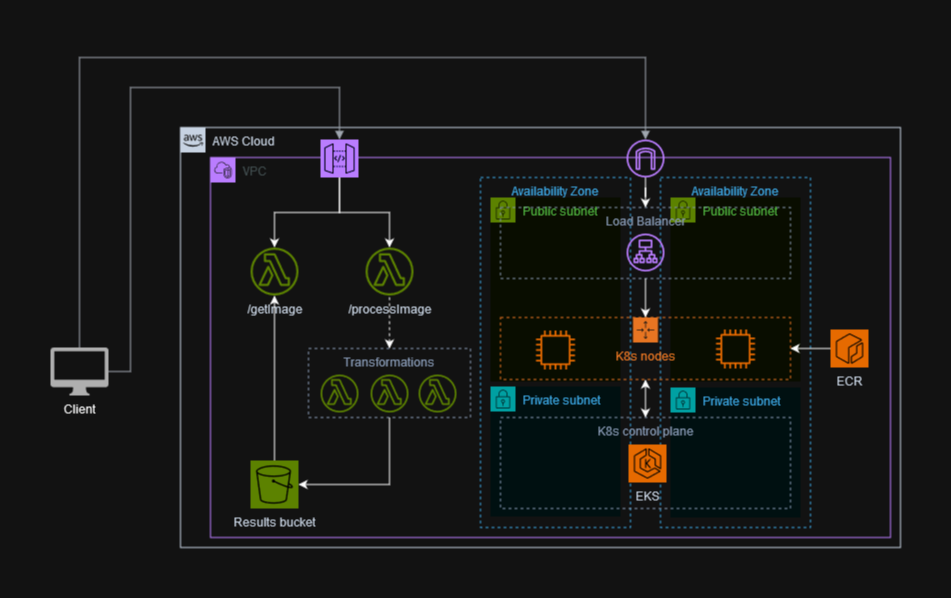

The diagram above was exported from draw.io. Its source (the exported page's mxGraphModel, read from the mxfile embedded in the PNG):
<mxGraphModel dx="1050" dy="566" grid="1" gridSize="10" guides="1" tooltips="1" connect="1" arrows="1" fold="1" page="1" pageScale="1" pageWidth="850" pageHeight="1100" math="0" shadow="0">
  <root>
    <mxCell id="0" />
    <mxCell id="1" parent="0" />
    <mxCell id="5iEvuasKxwr7Otyb5Hkc-51" value="" style="group" vertex="1" connectable="0" parent="1">
      <mxGeometry x="200" y="110" width="720" height="420" as="geometry" />
    </mxCell>
    <mxCell id="5iEvuasKxwr7Otyb5Hkc-3" value="VPC" style="points=[[0,0],[0.25,0],[0.5,0],[0.75,0],[1,0],[1,0.25],[1,0.5],[1,0.75],[1,1],[0.75,1],[0.5,1],[0.25,1],[0,1],[0,0.75],[0,0.5],[0,0.25]];outlineConnect=0;gradientColor=none;html=1;whiteSpace=wrap;fontSize=12;fontStyle=0;container=1;pointerEvents=0;collapsible=0;recursiveResize=0;shape=mxgraph.aws4.group;grIcon=mxgraph.aws4.group_vpc2;strokeColor=#8C4FFF;fillColor=none;verticalAlign=top;align=left;spacingLeft=30;fontColor=#AAB7B8;dashed=0;" vertex="1" parent="5iEvuasKxwr7Otyb5Hkc-51">
      <mxGeometry x="30" y="30" width="680" height="380" as="geometry" />
    </mxCell>
    <mxCell id="5iEvuasKxwr7Otyb5Hkc-33" value="" style="sketch=0;points=[[0,0,0],[0.25,0,0],[0.5,0,0],[0.75,0,0],[1,0,0],[0,1,0],[0.25,1,0],[0.5,1,0],[0.75,1,0],[1,1,0],[0,0.25,0],[0,0.5,0],[0,0.75,0],[1,0.25,0],[1,0.5,0],[1,0.75,0]];outlineConnect=0;fontColor=#232F3E;fillColor=#8C4FFF;strokeColor=#ffffff;dashed=0;verticalLabelPosition=bottom;verticalAlign=top;align=center;html=1;fontSize=12;fontStyle=0;aspect=fixed;shape=mxgraph.aws4.resourceIcon;resIcon=mxgraph.aws4.api_gateway;" vertex="1" parent="5iEvuasKxwr7Otyb5Hkc-3">
      <mxGeometry x="110" y="-18" width="38" height="38" as="geometry" />
    </mxCell>
    <mxCell id="5iEvuasKxwr7Otyb5Hkc-1" value="AWS Cloud" style="points=[[0,0],[0.25,0],[0.5,0],[0.75,0],[1,0],[1,0.25],[1,0.5],[1,0.75],[1,1],[0.75,1],[0.5,1],[0.25,1],[0,1],[0,0.75],[0,0.5],[0,0.25]];outlineConnect=0;gradientColor=none;html=1;whiteSpace=wrap;fontSize=12;fontStyle=0;container=0;pointerEvents=0;collapsible=0;recursiveResize=0;shape=mxgraph.aws4.group;grIcon=mxgraph.aws4.group_aws_cloud_alt;strokeColor=#232F3E;fillColor=none;verticalAlign=top;align=left;spacingLeft=30;fontColor=#232F3E;dashed=0;" vertex="1" parent="5iEvuasKxwr7Otyb5Hkc-51">
      <mxGeometry width="720" height="420" as="geometry" />
    </mxCell>
    <mxCell id="5iEvuasKxwr7Otyb5Hkc-19" value="Availability Zone" style="fillColor=none;strokeColor=#147EBA;dashed=1;verticalAlign=top;fontStyle=0;fontColor=#147EBA;whiteSpace=wrap;html=1;container=0;" vertex="1" parent="5iEvuasKxwr7Otyb5Hkc-51">
      <mxGeometry x="480" y="50" width="150" height="350" as="geometry" />
    </mxCell>
    <mxCell id="5iEvuasKxwr7Otyb5Hkc-13" value="Availability Zone" style="fillColor=none;strokeColor=#147EBA;dashed=1;verticalAlign=top;fontStyle=0;fontColor=#147EBA;whiteSpace=wrap;html=1;container=0;" vertex="1" parent="5iEvuasKxwr7Otyb5Hkc-51">
      <mxGeometry x="300" y="50" width="150" height="350" as="geometry" />
    </mxCell>
    <mxCell id="5iEvuasKxwr7Otyb5Hkc-14" value="Public subnet" style="points=[[0,0],[0.25,0],[0.5,0],[0.75,0],[1,0],[1,0.25],[1,0.5],[1,0.75],[1,1],[0.75,1],[0.5,1],[0.25,1],[0,1],[0,0.75],[0,0.5],[0,0.25]];outlineConnect=0;gradientColor=none;html=1;whiteSpace=wrap;fontSize=12;fontStyle=0;container=1;pointerEvents=0;collapsible=0;recursiveResize=0;shape=mxgraph.aws4.group;grIcon=mxgraph.aws4.group_security_group;grStroke=0;strokeColor=#7AA116;fillColor=#F2F6E8;verticalAlign=top;align=left;spacingLeft=30;fontColor=#248814;dashed=0;" vertex="1" parent="5iEvuasKxwr7Otyb5Hkc-51">
      <mxGeometry x="310" y="70" width="130" height="184" as="geometry" />
    </mxCell>
    <mxCell id="5iEvuasKxwr7Otyb5Hkc-16" value="Private subnet" style="points=[[0,0],[0.25,0],[0.5,0],[0.75,0],[1,0],[1,0.25],[1,0.5],[1,0.75],[1,1],[0.75,1],[0.5,1],[0.25,1],[0,1],[0,0.75],[0,0.5],[0,0.25]];outlineConnect=0;gradientColor=none;html=1;whiteSpace=wrap;fontSize=12;fontStyle=0;container=0;pointerEvents=0;collapsible=0;recursiveResize=0;shape=mxgraph.aws4.group;grIcon=mxgraph.aws4.group_security_group;grStroke=0;strokeColor=#00A4A6;fillColor=#E6F6F7;verticalAlign=top;align=left;spacingLeft=30;fontColor=#147EBA;dashed=0;" vertex="1" parent="5iEvuasKxwr7Otyb5Hkc-51">
      <mxGeometry x="310" y="259" width="130" height="130" as="geometry" />
    </mxCell>
    <mxCell id="5iEvuasKxwr7Otyb5Hkc-17" value="Public subnet" style="points=[[0,0],[0.25,0],[0.5,0],[0.75,0],[1,0],[1,0.25],[1,0.5],[1,0.75],[1,1],[0.75,1],[0.5,1],[0.25,1],[0,1],[0,0.75],[0,0.5],[0,0.25]];outlineConnect=0;gradientColor=none;html=1;whiteSpace=wrap;fontSize=12;fontStyle=0;container=1;pointerEvents=0;collapsible=0;recursiveResize=0;shape=mxgraph.aws4.group;grIcon=mxgraph.aws4.group_security_group;grStroke=0;strokeColor=#7AA116;fillColor=#F2F6E8;verticalAlign=top;align=left;spacingLeft=30;fontColor=#248814;dashed=0;" vertex="1" parent="5iEvuasKxwr7Otyb5Hkc-51">
      <mxGeometry x="490" y="70" width="130" height="184" as="geometry" />
    </mxCell>
    <mxCell id="5iEvuasKxwr7Otyb5Hkc-18" value="Private subnet" style="points=[[0,0],[0.25,0],[0.5,0],[0.75,0],[1,0],[1,0.25],[1,0.5],[1,0.75],[1,1],[0.75,1],[0.5,1],[0.25,1],[0,1],[0,0.75],[0,0.5],[0,0.25]];outlineConnect=0;gradientColor=none;html=1;whiteSpace=wrap;fontSize=12;fontStyle=0;container=0;pointerEvents=0;collapsible=0;recursiveResize=0;shape=mxgraph.aws4.group;grIcon=mxgraph.aws4.group_security_group;grStroke=0;strokeColor=#00A4A6;fillColor=#E6F6F7;verticalAlign=top;align=left;spacingLeft=30;fontColor=#147EBA;dashed=0;" vertex="1" parent="5iEvuasKxwr7Otyb5Hkc-51">
      <mxGeometry x="490" y="260" width="130" height="130" as="geometry" />
    </mxCell>
    <mxCell id="5iEvuasKxwr7Otyb5Hkc-20" value="&lt;div&gt;EKS&lt;/div&gt;&lt;div&gt;&lt;br&gt;&lt;/div&gt;" style="sketch=0;points=[[0,0,0],[0.25,0,0],[0.5,0,0],[0.75,0,0],[1,0,0],[0,1,0],[0.25,1,0],[0.5,1,0],[0.75,1,0],[1,1,0],[0,0.25,0],[0,0.5,0],[0,0.75,0],[1,0.25,0],[1,0.5,0],[1,0.75,0]];outlineConnect=0;fontColor=#232F3E;fillColor=#ED7100;strokeColor=#ffffff;dashed=0;verticalLabelPosition=bottom;verticalAlign=top;align=center;html=1;fontSize=12;fontStyle=0;aspect=fixed;shape=mxgraph.aws4.resourceIcon;resIcon=mxgraph.aws4.eks;" vertex="1" parent="5iEvuasKxwr7Otyb5Hkc-51">
      <mxGeometry x="448" y="317" width="38" height="38" as="geometry" />
    </mxCell>
    <mxCell id="5iEvuasKxwr7Otyb5Hkc-21" value="&lt;div&gt;K8s nodes&lt;/div&gt;&lt;div&gt;&lt;br&gt;&lt;/div&gt;" style="points=[[0,0],[0.25,0],[0.5,0],[0.75,0],[1,0],[1,0.25],[1,0.5],[1,0.75],[1,1],[0.75,1],[0.5,1],[0.25,1],[0,1],[0,0.75],[0,0.5],[0,0.25]];outlineConnect=0;gradientColor=none;html=1;whiteSpace=wrap;fontSize=12;fontStyle=0;container=1;pointerEvents=0;collapsible=0;recursiveResize=0;shape=mxgraph.aws4.groupCenter;grIcon=mxgraph.aws4.group_auto_scaling_group;grStroke=1;strokeColor=#D86613;fillColor=none;verticalAlign=top;align=center;fontColor=#D86613;dashed=1;spacingTop=25;" vertex="1" parent="5iEvuasKxwr7Otyb5Hkc-51">
      <mxGeometry x="320" y="190" width="290" height="62" as="geometry" />
    </mxCell>
    <mxCell id="5iEvuasKxwr7Otyb5Hkc-22" value="" style="sketch=0;outlineConnect=0;fontColor=#232F3E;gradientColor=none;fillColor=#ED7100;strokeColor=none;dashed=0;verticalLabelPosition=bottom;verticalAlign=top;align=center;html=1;fontSize=12;fontStyle=0;aspect=fixed;pointerEvents=1;shape=mxgraph.aws4.instance2;" vertex="1" parent="5iEvuasKxwr7Otyb5Hkc-21">
      <mxGeometry x="35.5" y="13" width="39" height="39" as="geometry" />
    </mxCell>
    <mxCell id="5iEvuasKxwr7Otyb5Hkc-23" value="" style="sketch=0;outlineConnect=0;fontColor=#232F3E;gradientColor=none;fillColor=#ED7100;strokeColor=none;dashed=0;verticalLabelPosition=bottom;verticalAlign=top;align=center;html=1;fontSize=12;fontStyle=0;aspect=fixed;pointerEvents=1;shape=mxgraph.aws4.instance2;" vertex="1" parent="5iEvuasKxwr7Otyb5Hkc-21">
      <mxGeometry x="215.5" y="12" width="39" height="39" as="geometry" />
    </mxCell>
    <mxCell id="5iEvuasKxwr7Otyb5Hkc-26" value="" style="sketch=0;outlineConnect=0;fontColor=#232F3E;gradientColor=none;fillColor=#8C4FFF;strokeColor=none;dashed=0;verticalLabelPosition=bottom;verticalAlign=top;align=center;html=1;fontSize=12;fontStyle=0;aspect=fixed;pointerEvents=1;shape=mxgraph.aws4.application_load_balancer;" vertex="1" parent="5iEvuasKxwr7Otyb5Hkc-51">
      <mxGeometry x="446" y="106" width="38" height="38" as="geometry" />
    </mxCell>
    <mxCell id="5iEvuasKxwr7Otyb5Hkc-30" value="&lt;div&gt;Load Balancer&lt;/div&gt;&lt;div&gt;&lt;br&gt;&lt;/div&gt;" style="fillColor=none;strokeColor=#5A6C86;dashed=1;verticalAlign=top;fontStyle=0;fontColor=#5A6C86;whiteSpace=wrap;html=1;" vertex="1" parent="5iEvuasKxwr7Otyb5Hkc-51">
      <mxGeometry x="320" y="80" width="290" height="71" as="geometry" />
    </mxCell>
    <mxCell id="5iEvuasKxwr7Otyb5Hkc-31" style="edgeStyle=orthogonalEdgeStyle;rounded=0;orthogonalLoop=1;jettySize=auto;html=1;exitX=0.5;exitY=1;exitDx=0;exitDy=0;entryX=0.5;entryY=0;entryDx=0;entryDy=0;" edge="1" parent="5iEvuasKxwr7Otyb5Hkc-51" source="5iEvuasKxwr7Otyb5Hkc-30" target="5iEvuasKxwr7Otyb5Hkc-21">
      <mxGeometry relative="1" as="geometry" />
    </mxCell>
    <mxCell id="5iEvuasKxwr7Otyb5Hkc-28" value="K8s control plane" style="fillColor=none;strokeColor=#5A6C86;dashed=1;verticalAlign=top;fontStyle=0;fontColor=#5A6C86;whiteSpace=wrap;html=1;" vertex="1" parent="5iEvuasKxwr7Otyb5Hkc-51">
      <mxGeometry x="320" y="290" width="290" height="91" as="geometry" />
    </mxCell>
    <mxCell id="5iEvuasKxwr7Otyb5Hkc-29" style="edgeStyle=orthogonalEdgeStyle;rounded=0;orthogonalLoop=1;jettySize=auto;html=1;exitX=0.5;exitY=0;exitDx=0;exitDy=0;entryX=0.5;entryY=1;entryDx=0;entryDy=0;startArrow=classic;startFill=1;" edge="1" parent="5iEvuasKxwr7Otyb5Hkc-51" source="5iEvuasKxwr7Otyb5Hkc-28" target="5iEvuasKxwr7Otyb5Hkc-21">
      <mxGeometry relative="1" as="geometry" />
    </mxCell>
    <mxCell id="5iEvuasKxwr7Otyb5Hkc-34" value="" style="sketch=0;outlineConnect=0;fontColor=#232F3E;gradientColor=none;fillColor=#8C4FFF;strokeColor=none;dashed=0;verticalLabelPosition=bottom;verticalAlign=top;align=center;html=1;fontSize=12;fontStyle=0;aspect=fixed;pointerEvents=1;shape=mxgraph.aws4.internet_gateway;" vertex="1" parent="5iEvuasKxwr7Otyb5Hkc-51">
      <mxGeometry x="446" y="12" width="38" height="38" as="geometry" />
    </mxCell>
    <mxCell id="5iEvuasKxwr7Otyb5Hkc-36" style="edgeStyle=orthogonalEdgeStyle;rounded=0;orthogonalLoop=1;jettySize=auto;html=1;exitX=0.5;exitY=0;exitDx=0;exitDy=0;startArrow=classic;startFill=1;endArrow=none;endFill=0;" edge="1" parent="5iEvuasKxwr7Otyb5Hkc-51" source="5iEvuasKxwr7Otyb5Hkc-30" target="5iEvuasKxwr7Otyb5Hkc-34">
      <mxGeometry relative="1" as="geometry" />
    </mxCell>
    <mxCell id="5iEvuasKxwr7Otyb5Hkc-37" value="/getImage&lt;div&gt;&lt;br&gt;&lt;/div&gt;" style="sketch=0;outlineConnect=0;fontColor=#232F3E;gradientColor=none;fillColor=#7AA116;strokeColor=none;dashed=0;verticalLabelPosition=bottom;verticalAlign=top;align=center;html=1;fontSize=12;fontStyle=0;aspect=fixed;pointerEvents=1;shape=mxgraph.aws4.lambda_function;" vertex="1" parent="5iEvuasKxwr7Otyb5Hkc-51">
      <mxGeometry x="70" y="120" width="48" height="48" as="geometry" />
    </mxCell>
    <mxCell id="5iEvuasKxwr7Otyb5Hkc-38" value="/processImage" style="sketch=0;outlineConnect=0;fontColor=#232F3E;gradientColor=none;fillColor=#7AA116;strokeColor=none;dashed=0;verticalLabelPosition=bottom;verticalAlign=top;align=center;html=1;fontSize=12;fontStyle=0;aspect=fixed;pointerEvents=1;shape=mxgraph.aws4.lambda_function;" vertex="1" parent="5iEvuasKxwr7Otyb5Hkc-51">
      <mxGeometry x="185" y="120" width="48" height="48" as="geometry" />
    </mxCell>
    <mxCell id="5iEvuasKxwr7Otyb5Hkc-43" style="edgeStyle=orthogonalEdgeStyle;rounded=0;orthogonalLoop=1;jettySize=auto;html=1;exitX=0.5;exitY=0;exitDx=0;exitDy=0;exitPerimeter=0;" edge="1" parent="5iEvuasKxwr7Otyb5Hkc-51" source="5iEvuasKxwr7Otyb5Hkc-42" target="5iEvuasKxwr7Otyb5Hkc-37">
      <mxGeometry relative="1" as="geometry" />
    </mxCell>
    <mxCell id="5iEvuasKxwr7Otyb5Hkc-42" value="Results bucket" style="sketch=0;points=[[0,0,0],[0.25,0,0],[0.5,0,0],[0.75,0,0],[1,0,0],[0,1,0],[0.25,1,0],[0.5,1,0],[0.75,1,0],[1,1,0],[0,0.25,0],[0,0.5,0],[0,0.75,0],[1,0.25,0],[1,0.5,0],[1,0.75,0]];outlineConnect=0;fontColor=#232F3E;fillColor=#7AA116;strokeColor=#ffffff;dashed=0;verticalLabelPosition=bottom;verticalAlign=top;align=center;html=1;fontSize=12;fontStyle=0;aspect=fixed;shape=mxgraph.aws4.resourceIcon;resIcon=mxgraph.aws4.s3;" vertex="1" parent="5iEvuasKxwr7Otyb5Hkc-51">
      <mxGeometry x="70" y="333" width="48" height="48" as="geometry" />
    </mxCell>
    <mxCell id="5iEvuasKxwr7Otyb5Hkc-46" value="" style="group" vertex="1" connectable="0" parent="5iEvuasKxwr7Otyb5Hkc-51">
      <mxGeometry x="128" y="221" width="162" height="69" as="geometry" />
    </mxCell>
    <mxCell id="5iEvuasKxwr7Otyb5Hkc-40" value="" style="sketch=0;outlineConnect=0;fontColor=#232F3E;gradientColor=none;fillColor=#7AA116;strokeColor=none;dashed=0;verticalLabelPosition=bottom;verticalAlign=top;align=center;html=1;fontSize=12;fontStyle=0;aspect=fixed;pointerEvents=1;shape=mxgraph.aws4.lambda_function;" vertex="1" parent="5iEvuasKxwr7Otyb5Hkc-46">
      <mxGeometry x="62" y="26" width="38" height="38" as="geometry" />
    </mxCell>
    <mxCell id="5iEvuasKxwr7Otyb5Hkc-41" value="" style="sketch=0;outlineConnect=0;fontColor=#232F3E;gradientColor=none;fillColor=#7AA116;strokeColor=none;dashed=0;verticalLabelPosition=bottom;verticalAlign=top;align=center;html=1;fontSize=12;fontStyle=0;aspect=fixed;pointerEvents=1;shape=mxgraph.aws4.lambda_function;" vertex="1" parent="5iEvuasKxwr7Otyb5Hkc-46">
      <mxGeometry x="12" y="26" width="38" height="38" as="geometry" />
    </mxCell>
    <mxCell id="5iEvuasKxwr7Otyb5Hkc-44" value="" style="sketch=0;outlineConnect=0;fontColor=#232F3E;gradientColor=none;fillColor=#7AA116;strokeColor=none;dashed=0;verticalLabelPosition=bottom;verticalAlign=top;align=center;html=1;fontSize=12;fontStyle=0;aspect=fixed;pointerEvents=1;shape=mxgraph.aws4.lambda_function;" vertex="1" parent="5iEvuasKxwr7Otyb5Hkc-46">
      <mxGeometry x="110" y="26" width="38" height="38" as="geometry" />
    </mxCell>
    <mxCell id="5iEvuasKxwr7Otyb5Hkc-45" value="&lt;div&gt;Transformations&lt;/div&gt;&lt;div&gt;&lt;br&gt;&lt;/div&gt;" style="fillColor=none;strokeColor=#5A6C86;dashed=1;verticalAlign=top;fontStyle=0;fontColor=#5A6C86;whiteSpace=wrap;html=1;" vertex="1" parent="5iEvuasKxwr7Otyb5Hkc-46">
      <mxGeometry width="162" height="69" as="geometry" />
    </mxCell>
    <mxCell id="5iEvuasKxwr7Otyb5Hkc-47" style="edgeStyle=orthogonalEdgeStyle;rounded=0;orthogonalLoop=1;jettySize=auto;html=1;exitX=0.5;exitY=0;exitDx=0;exitDy=0;startArrow=classic;startFill=1;endArrow=none;endFill=0;dashed=1;" edge="1" parent="5iEvuasKxwr7Otyb5Hkc-51" source="5iEvuasKxwr7Otyb5Hkc-45" target="5iEvuasKxwr7Otyb5Hkc-38">
      <mxGeometry relative="1" as="geometry" />
    </mxCell>
    <mxCell id="5iEvuasKxwr7Otyb5Hkc-48" style="edgeStyle=orthogonalEdgeStyle;rounded=0;orthogonalLoop=1;jettySize=auto;html=1;exitX=0.5;exitY=1;exitDx=0;exitDy=0;entryX=1;entryY=0.5;entryDx=0;entryDy=0;entryPerimeter=0;" edge="1" parent="5iEvuasKxwr7Otyb5Hkc-51" source="5iEvuasKxwr7Otyb5Hkc-45" target="5iEvuasKxwr7Otyb5Hkc-42">
      <mxGeometry relative="1" as="geometry" />
    </mxCell>
    <mxCell id="5iEvuasKxwr7Otyb5Hkc-49" style="edgeStyle=orthogonalEdgeStyle;rounded=0;orthogonalLoop=1;jettySize=auto;html=1;exitX=0.5;exitY=1;exitDx=0;exitDy=0;exitPerimeter=0;" edge="1" parent="5iEvuasKxwr7Otyb5Hkc-51" source="5iEvuasKxwr7Otyb5Hkc-33" target="5iEvuasKxwr7Otyb5Hkc-37">
      <mxGeometry relative="1" as="geometry" />
    </mxCell>
    <mxCell id="5iEvuasKxwr7Otyb5Hkc-50" style="edgeStyle=orthogonalEdgeStyle;rounded=0;orthogonalLoop=1;jettySize=auto;html=1;exitX=0.5;exitY=1;exitDx=0;exitDy=0;exitPerimeter=0;" edge="1" parent="5iEvuasKxwr7Otyb5Hkc-51" source="5iEvuasKxwr7Otyb5Hkc-33" target="5iEvuasKxwr7Otyb5Hkc-38">
      <mxGeometry relative="1" as="geometry" />
    </mxCell>
    <mxCell id="5iEvuasKxwr7Otyb5Hkc-52" value="ECR" style="sketch=0;points=[[0,0,0],[0.25,0,0],[0.5,0,0],[0.75,0,0],[1,0,0],[0,1,0],[0.25,1,0],[0.5,1,0],[0.75,1,0],[1,1,0],[0,0.25,0],[0,0.5,0],[0,0.75,0],[1,0.25,0],[1,0.5,0],[1,0.75,0]];outlineConnect=0;fontColor=#232F3E;fillColor=#ED7100;strokeColor=#ffffff;dashed=0;verticalLabelPosition=bottom;verticalAlign=top;align=center;html=1;fontSize=12;fontStyle=0;aspect=fixed;shape=mxgraph.aws4.resourceIcon;resIcon=mxgraph.aws4.ecr;" vertex="1" parent="5iEvuasKxwr7Otyb5Hkc-51">
      <mxGeometry x="650" y="202" width="38" height="38" as="geometry" />
    </mxCell>
    <mxCell id="5iEvuasKxwr7Otyb5Hkc-53" style="edgeStyle=orthogonalEdgeStyle;rounded=0;orthogonalLoop=1;jettySize=auto;html=1;exitX=1;exitY=0.5;exitDx=0;exitDy=0;entryX=0;entryY=0.5;entryDx=0;entryDy=0;entryPerimeter=0;startArrow=classic;startFill=1;endArrow=none;endFill=0;" edge="1" parent="5iEvuasKxwr7Otyb5Hkc-51" source="5iEvuasKxwr7Otyb5Hkc-21" target="5iEvuasKxwr7Otyb5Hkc-52">
      <mxGeometry relative="1" as="geometry" />
    </mxCell>
    <mxCell id="5iEvuasKxwr7Otyb5Hkc-54" value="Client" style="sketch=0;pointerEvents=1;shadow=0;dashed=0;html=1;strokeColor=none;fillColor=#505050;labelPosition=center;verticalLabelPosition=bottom;verticalAlign=top;outlineConnect=0;align=center;shape=mxgraph.office.devices.mac_client;" vertex="1" parent="1">
      <mxGeometry x="70" y="330" width="58" height="48" as="geometry" />
    </mxCell>
    <mxCell id="5iEvuasKxwr7Otyb5Hkc-55" value="" style="edgeStyle=orthogonalEdgeStyle;html=1;endArrow=none;elbow=vertical;startArrow=block;startFill=1;strokeColor=#545B64;rounded=0;" edge="1" parent="1" source="5iEvuasKxwr7Otyb5Hkc-34" target="5iEvuasKxwr7Otyb5Hkc-54">
      <mxGeometry width="100" relative="1" as="geometry">
        <mxPoint x="380" y="320" as="sourcePoint" />
        <mxPoint x="480" y="320" as="targetPoint" />
        <Array as="points">
          <mxPoint x="665" y="40" />
          <mxPoint x="99" y="40" />
        </Array>
      </mxGeometry>
    </mxCell>
    <mxCell id="5iEvuasKxwr7Otyb5Hkc-56" value="" style="edgeStyle=orthogonalEdgeStyle;html=1;endArrow=block;elbow=vertical;startArrow=none;endFill=1;strokeColor=#545B64;rounded=0;entryX=0.5;entryY=0;entryDx=0;entryDy=0;entryPerimeter=0;" edge="1" parent="1" source="5iEvuasKxwr7Otyb5Hkc-54" target="5iEvuasKxwr7Otyb5Hkc-33">
      <mxGeometry width="100" relative="1" as="geometry">
        <mxPoint x="380" y="300" as="sourcePoint" />
        <mxPoint x="480" y="300" as="targetPoint" />
        <Array as="points">
          <mxPoint x="150" y="354" />
          <mxPoint x="150" y="70" />
          <mxPoint x="359" y="70" />
        </Array>
      </mxGeometry>
    </mxCell>
  </root>
</mxGraphModel>